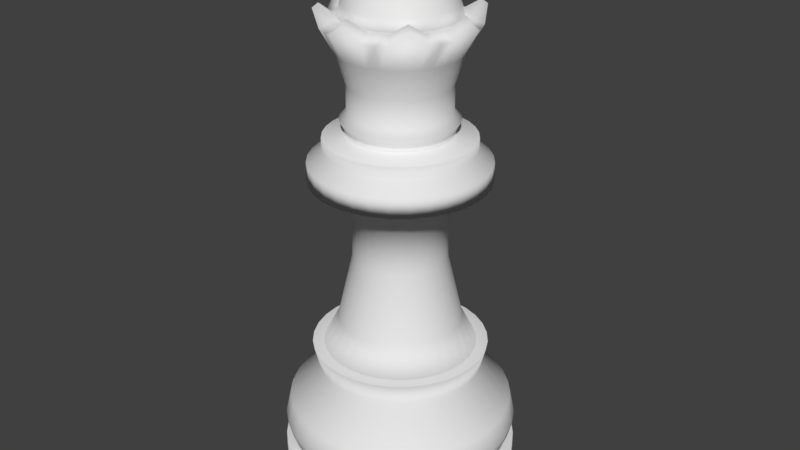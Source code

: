 # Source: Dame.blend  (saved by Blender 2.79.0; exported with 4.5.12 LTS)
import bpy
from mathutils import Matrix  # noqa: F401  (used for matrix-valued properties, if any)

bpy.ops.wm.read_factory_settings(use_empty=True)
scene = bpy.context.scene
scene.name = 'Scene'

# ---- collections
col_collection_1 = bpy.data.collections.new('Collection 1'); scene.collection.children.link(col_collection_1)

# ---- world
world_world = bpy.data.worlds.new('World'); scene.world = world_world
world_world.color = (0.05088, 0.05088, 0.05088)
world_world.use_sun_shadow = False
world_world.sun_shadow_jitter_overblur = 0.0
world_world.cycles.sampling_method = 'MANUAL'

# ---- meshes
me_cylinder_003 = bpy.data.meshes.new('Cylinder.003')
me_cylinder_003.from_pydata([(0.0, 1.0, -1.0), (0.0, 1.0, 1.0), (0.1951, 0.9808, -1.0), (0.1951, 0.9808, 1.0), (0.3827, 0.9239, -1.0), (0.3827, 0.9239, 1.0), (0.5556, 0.8315, -1.0), (0.5556, 0.8315, 1.0), (0.7071, 0.7071, -1.0), (0.7071, 0.7071, 1.0), (0.8315, 0.5556, -1.0), (0.8315, 0.5556, 1.0), (0.9239, 0.3827, -1.0), (0.9239, 0.3827, 1.0), (0.9808, 0.1951, -1.0), (0.9808, 0.1951, 1.0), (1.0, 7.55e-08, -1.0), (1.0, 7.55e-08, 1.0), (0.9808, -0.1951, -1.0), (0.9808, -0.1951, 1.0), (0.9239, -0.3827, -1.0), (0.9239, -0.3827, 1.0), (0.8315, -0.5556, -1.0), (0.8315, -0.5556, 1.0), (0.7071, -0.7071, -1.0), (0.7071, -0.7071, 1.0), (0.5556, -0.8315, -1.0), (0.5556, -0.8315, 1.0), (0.3827, -0.9239, -1.0), (0.3827, -0.9239, 1.0), (0.1951, -0.9808, -1.0), (0.1951, -0.9808, 1.0), (-3.258e-07, -1.0, -1.0), (-3.258e-07, -1.0, 1.0), (-0.1951, -0.9808, -1.0), (-0.1951, -0.9808, 1.0), (-0.3827, -0.9239, -1.0), (-0.3827, -0.9239, 1.0), (-0.5556, -0.8315, -1.0), (-0.5556, -0.8315, 1.0), (-0.7071, -0.7071, -1.0), (-0.7071, -0.7071, 1.0), (-0.8315, -0.5556, -1.0), (-0.8315, -0.5556, 1.0), (-0.9239, -0.3827, -1.0), (-0.9239, -0.3827, 1.0), (-0.9808, -0.1951, -1.0), (-0.9808, -0.1951, 1.0), (-1.0, 9.656e-07, -1.0), (-1.0, 9.656e-07, 1.0), (-0.9808, 0.1951, -1.0), (-0.9808, 0.1951, 1.0), (-0.9239, 0.3827, -1.0), (-0.9239, 0.3827, 1.0), (-0.8315, 0.5556, -1.0), (-0.8315, 0.5556, 1.0), (-0.7071, 0.7071, -1.0), (-0.7071, 0.7071, 1.0), (-0.5556, 0.8315, -1.0), (-0.5556, 0.8315, 1.0), (-0.3827, 0.9239, -1.0), (-0.3827, 0.9239, 1.0), (-0.1951, 0.9808, -1.0), (-0.1951, 0.9808, 1.0), (5.565e-08, 0.5313, -1.951), (0.1037, 0.5211, -1.951), (0.2033, 0.4909, -1.951), (0.2952, 0.4418, -1.951), (0.3757, 0.3757, -1.951), (0.4418, 0.2952, -1.951), (0.4909, 0.2033, -1.951), (0.5211, 0.1037, -1.951), (0.5313, 1.737e-07, -1.951), (0.5211, -0.1037, -1.951), (0.4909, -0.2033, -1.951), (0.4418, -0.2952, -1.951), (0.3757, -0.3757, -1.951), (0.2952, -0.4418, -1.951), (0.2033, -0.4909, -1.951), (0.1037, -0.5211, -1.951), (-1.175e-07, -0.5313, -1.951), (-0.1037, -0.5211, -1.951), (-0.2033, -0.4909, -1.951), (-0.2952, -0.4418, -1.951), (-0.3757, -0.3757, -1.951), (-0.4418, -0.2952, -1.951), (-0.4909, -0.2033, -1.951), (-0.5211, -0.1037, -1.951), (-0.5313, 6.466e-07, -1.951), (-0.5211, 0.1037, -1.951), (-0.4909, 0.2033, -1.951), (-0.4418, 0.2952, -1.951), (-0.3757, 0.3757, -1.951), (-0.2952, 0.4418, -1.951), (-0.2033, 0.4909, -1.951), (-0.1037, 0.5211, -1.951), (5.565e-08, 0.5313, -9.707), (0.1037, 0.5211, -9.707), (0.2033, 0.4909, -9.707), (0.2952, 0.4418, -9.707), (0.3757, 0.3757, -9.707), (0.4418, 0.2952, -9.707), (0.4909, 0.2033, -9.707), (0.5211, 0.1037, -9.707), (0.5313, 1.737e-07, -9.707), (0.5211, -0.1037, -9.707), (0.4909, -0.2033, -9.707), (0.4418, -0.2952, -9.707), (0.3757, -0.3757, -9.707), (0.2952, -0.4418, -9.707), (0.2033, -0.4909, -9.707), (0.1037, -0.5211, -9.707), (-1.175e-07, -0.5313, -9.707), (-0.1037, -0.5211, -9.707), (-0.2033, -0.4909, -9.707), (-0.2952, -0.4418, -9.707), (-0.3757, -0.3757, -9.707), (-0.4418, -0.2952, -9.707), (-0.4909, -0.2033, -9.707), (-0.5211, -0.1037, -9.707), (-0.5313, 6.466e-07, -9.707), (-0.5211, 0.1037, -9.707), (-0.4909, 0.2033, -9.707), (-0.4418, 0.2952, -9.707), (-0.3757, 0.3757, -9.707), (-0.2952, 0.4418, -9.707), (-0.2033, 0.4909, -9.707), (-0.1037, 0.5211, -9.707), (4.661e-08, 0.703, -16.87), (0.1371, 0.6895, -16.87), (0.269, 0.6495, -16.87), (0.3906, 0.5845, -16.87), (0.4971, 0.4971, -16.87), (0.5845, 0.3906, -16.87), (0.6495, 0.269, -16.87), (0.6895, 0.1371, -16.87), (0.703, 1.3e-07, -16.87), (0.6895, -0.1371, -16.87), (0.6495, -0.269, -16.87), (0.5845, -0.3906, -16.87), (0.4971, -0.4971, -16.87), (0.3906, -0.5845, -16.87), (0.269, -0.6495, -16.87), (0.1371, -0.6895, -16.87), (-1.824e-07, -0.703, -16.87), (-0.1371, -0.6895, -16.87), (-0.269, -0.6495, -16.87), (-0.3906, -0.5845, -16.87), (-0.4971, -0.4971, -16.87), (-0.5845, -0.3906, -16.87), (-0.6495, -0.269, -16.87), (-0.6895, -0.1371, -16.87), (-0.703, 7.557e-07, -16.87), (-0.6895, 0.1371, -16.87), (-0.6495, 0.269, -16.87), (-0.5845, 0.3906, -16.87), (-0.4971, 0.4971, -16.87), (-0.3906, 0.5845, -16.87), (-0.269, 0.6495, -16.87), (-0.1371, 0.6895, -16.87), (2.988e-08, 0.8738, -19.88), (0.1705, 0.857, -19.88), (0.3344, 0.8073, -19.88), (0.4854, 0.7265, -19.88), (0.6178, 0.6178, -19.88), (0.7265, 0.4854, -19.88), (0.8073, 0.3344, -19.88), (0.857, 0.1705, -19.88), (0.8738, 8.69e-08, -19.88), (0.857, -0.1705, -19.88), (0.8073, -0.3344, -19.88), (0.7265, -0.4854, -19.88), (0.6178, -0.6178, -19.88), (0.4854, -0.7265, -19.88), (0.3344, -0.8073, -19.88), (0.1705, -0.857, -19.88), (-2.548e-07, -0.8738, -19.88), (-0.1705, -0.857, -19.88), (-0.3344, -0.8073, -19.88), (-0.4854, -0.7265, -19.88), (-0.6178, -0.6178, -19.88), (-0.7265, -0.4854, -19.88), (-0.8073, -0.3344, -19.88), (-0.857, -0.1705, -19.88), (-0.8738, 8.646e-07, -19.88), (-0.857, 0.1705, -19.88), (-0.8073, 0.3344, -19.88), (-0.7265, 0.4854, -19.88), (-0.6178, 0.6178, -19.88), (-0.4854, 0.7265, -19.88), (-0.3344, 0.8073, -19.88), (-0.1705, 0.857, -19.88), (1.724e-08, 1.003, -19.88), (0.1958, 0.9842, -19.88), (0.384, 0.9271, -19.88), (0.5575, 0.8344, -19.88), (0.7096, 0.7096, -19.88), (0.8344, 0.5575, -19.88), (0.9271, 0.384, -19.88), (0.9842, 0.1958, -19.88), (1.003, 5.667e-08, -19.88), (0.9842, -0.1958, -19.88), (0.9271, -0.384, -19.88), (0.8344, -0.5575, -19.88), (0.7096, -0.7096, -19.88), (0.5575, -0.8344, -19.88), (0.384, -0.9271, -19.88), (0.1958, -0.9842, -19.88), (-3.097e-07, -1.003, -19.88), (-0.1958, -0.9842, -19.88), (-0.384, -0.9271, -19.88), (-0.5575, -0.8344, -19.88), (-0.7096, -0.7096, -19.88), (-0.8344, -0.5575, -19.88), (-0.9271, -0.384, -19.88), (-0.9842, -0.1958, -19.88), (-1.003, 9.499e-07, -19.88), (-0.9842, 0.1958, -19.88), (-0.9271, 0.384, -19.88), (-0.8344, 0.5575, -19.88), (-0.7096, 0.7096, -19.88), (-0.5575, 0.8344, -19.88), (-0.384, 0.9271, -19.88), (-0.1958, 0.9842, -19.88), (2.709e-08, 0.9332, -22.49), (0.1821, 0.9153, -22.49), (0.3571, 0.8622, -22.49), (0.5185, 0.7759, -22.49), (0.6599, 0.6599, -22.49), (0.7759, 0.5185, -22.49), (0.8622, 0.3571, -22.49), (0.9153, 0.1821, -22.49), (0.9332, 7.318e-08, -22.49), (0.9153, -0.1821, -22.49), (0.8622, -0.3571, -22.49), (0.7759, -0.5185, -22.49), (0.6599, -0.6599, -22.49), (0.5185, -0.7759, -22.49), (0.3571, -0.8622, -22.49), (0.1821, -0.9153, -22.49), (-2.77e-07, -0.9332, -22.49), (-0.1821, -0.9153, -22.49), (-0.3571, -0.8622, -22.49), (-0.5185, -0.7759, -22.49), (-0.6599, -0.6599, -22.49), (-0.7759, -0.5185, -22.49), (-0.8622, -0.3571, -22.49), (-0.9153, -0.1821, -22.49), (-0.9332, 9.038e-07, -22.49), (-0.9153, 0.1821, -22.49), (-0.8622, 0.3571, -22.49), (-0.7759, 0.5185, -22.49), (-0.6599, 0.6599, -22.49), (-0.5185, 0.7759, -22.49), (-0.3571, 0.8622, -22.49), (-0.1821, 0.9153, -22.49), (-3.094e-08, 1.286, -26.5), (0.2509, 1.261, -26.5), (0.4921, 1.188, -26.5), (0.7144, 1.069, -26.5), (0.9092, 0.9092, -26.5), (1.069, 0.7144, -26.5), (1.188, 0.4921, -26.5), (1.261, 0.2509, -26.5), (1.286, -7.559e-09, -26.5), (1.261, -0.2509, -26.5), (1.188, -0.4921, -26.5), (1.069, -0.7144, -26.5), (0.9092, -0.9092, -26.5), (0.7144, -1.069, -26.5), (0.4921, -1.188, -26.5), (0.2509, -1.261, -26.5), (-4.499e-07, -1.286, -26.5), (-0.2509, -1.261, -26.5), (-0.4921, -1.188, -26.5), (-0.7144, -1.069, -26.5), (-0.9092, -0.9092, -26.5), (-1.069, -0.7144, -26.5), (-1.188, -0.4921, -26.5), (-1.261, -0.2509, -26.5), (-1.286, 1.137e-06, -26.5), (-1.261, 0.2509, -26.5), (-1.188, 0.4921, -26.5), (-1.069, 0.7144, -26.5), (-0.9092, 0.9092, -26.5), (-0.7144, 1.069, -26.5), (-0.4921, 1.188, -26.5), (-0.2509, 1.261, -26.5), (-4.028e-08, 1.346, -28.85), (0.2626, 1.32, -28.85), (0.5151, 1.244, -28.85), (0.7478, 1.119, -28.85), (0.9518, 0.9518, -28.85), (1.119, 0.7478, -28.85), (1.244, 0.5151, -28.85), (1.32, 0.2626, -28.85), (1.346, -2.047e-08, -28.85), (1.32, -0.2626, -28.85), (1.244, -0.5151, -28.85), (1.119, -0.7478, -28.85), (0.9518, -0.9518, -28.85), (0.7478, -1.119, -28.85), (0.5151, -1.244, -28.85), (0.2626, -1.32, -28.85), (-4.789e-07, -1.346, -28.85), (-0.2626, -1.32, -28.85), (-0.5151, -1.244, -28.85), (-0.7478, -1.119, -28.85), (-0.9518, -0.9518, -28.85), (-1.119, -0.7478, -28.85), (-1.244, -0.5151, -28.85), (-1.32, -0.2626, -28.85), (-1.346, 1.178e-06, -28.85), (-1.32, 0.2626, -28.85), (-1.244, 0.5151, -28.85), (-1.119, 0.7478, -28.85), (-0.9518, 0.9518, -28.85), (-0.7478, 1.119, -28.85), (-0.5151, 1.244, -28.85), (-0.2626, 1.32, -28.85), (-3.509e-08, 1.302, -30.38), (0.254, 1.277, -30.38), (0.4983, 1.203, -30.38), (0.7235, 1.083, -30.38), (0.9208, 0.9208, -30.38), (1.083, 0.7235, -30.38), (1.203, 0.4983, -30.38), (1.277, 0.254, -30.38), (1.302, -1.18e-08, -30.38), (1.277, -0.254, -30.38), (1.203, -0.4983, -30.38), (1.083, -0.7235, -30.38), (0.9208, -0.9208, -30.38), (0.7235, -1.083, -30.38), (0.4983, -1.203, -30.38), (0.254, -1.277, -30.38), (-4.594e-07, -1.302, -30.38), (-0.254, -1.277, -30.38), (-0.4983, -1.203, -30.38), (-0.7235, -1.083, -30.38), (-0.9208, -0.9208, -30.38), (-1.083, -0.7235, -30.38), (-1.203, -0.4983, -30.38), (-1.277, -0.254, -30.38), (-1.302, 1.147e-06, -30.38), (-1.277, 0.254, -30.38), (-1.203, 0.4983, -30.38), (-1.083, 0.7235, -30.38), (-0.9208, 0.9208, -30.38), (-0.7235, 1.083, -30.38), (-0.4983, 1.203, -30.38), (-0.254, 1.277, -30.38), (-0.006274, 1.216, -31.77), (0.2309, 1.193, -31.77), (0.459, 1.123, -31.77), (0.6693, 1.011, -31.77), (0.8535, 0.8598, -31.77), (1.005, 0.6755, -31.77), (1.117, 0.4653, -31.77), (1.186, 0.2372, -31.77), (1.21, 2.574e-08, -31.77), (1.186, -0.2372, -31.77), (1.117, -0.4653, -31.77), (1.005, -0.6755, -31.77), (0.8535, -0.8598, -31.77), (0.6693, -1.011, -31.77), (0.459, -1.123, -31.77), (0.2309, -1.193, -31.77), (-0.006274, -1.216, -31.77), (-0.2435, -1.193, -31.77), (-0.4716, -1.123, -31.77), (-0.6818, -1.011, -31.77), (-0.8661, -0.8598, -31.77), (-1.017, -0.6755, -31.77), (-1.13, -0.4653, -31.77), (-1.199, -0.2372, -31.77), (-1.222, 1.108e-06, -31.77), (-1.199, 0.2372, -31.77), (-1.13, 0.4653, -31.77), (-1.017, 0.6755, -31.77), (-0.8661, 0.8598, -31.77), (-0.6818, 1.011, -31.77), (-0.4716, 1.123, -31.77), (-0.2435, 1.193, -31.77), (-0.006274, 1.35, -31.77), (0.2572, 1.324, -31.77), (0.5105, 1.248, -31.77), (0.744, 1.123, -31.77), (0.9486, 0.9549, -31.77), (1.117, 0.7502, -31.77), (1.241, 0.5168, -31.77), (1.318, 0.2635, -31.77), (1.344, 2.223e-09, -31.77), (1.318, -0.2635, -31.77), (1.241, -0.5168, -31.77), (1.117, -0.7502, -31.77), (0.9486, -0.9549, -31.77), (0.744, -1.123, -31.77), (0.5105, -1.248, -31.77), (0.2572, -1.324, -31.77), (-0.006274, -1.35, -31.77), (-0.2697, -1.324, -31.77), (-0.5231, -1.248, -31.77), (-0.7565, -1.123, -31.77), (-0.9612, -0.9549, -31.77), (-1.129, -0.7502, -31.77), (-1.254, -0.5168, -31.77), (-1.331, -0.2634, -31.77), (-1.357, 1.204e-06, -31.77), (-1.331, 0.2635, -31.77), (-1.254, 0.5168, -31.77), (-1.129, 0.7502, -31.77), (-0.9612, 0.9549, -31.77), (-0.7565, 1.123, -31.77), (-0.523, 1.248, -31.77), (-0.2697, 1.324, -31.77), (-0.006274, 1.35, -35.56), (0.2572, 1.324, -35.56), (0.5105, 1.248, -35.56), (0.744, 1.123, -35.56), (0.9486, 0.9549, -35.56), (1.117, 0.7502, -35.56), (1.241, 0.5168, -35.56), (1.318, 0.2635, -35.56), (1.344, 2.223e-09, -35.56), (1.318, -0.2635, -35.56), (1.241, -0.5168, -35.56), (1.117, -0.7502, -35.56), (0.9486, -0.9549, -35.56), (0.744, -1.123, -35.56), (0.5105, -1.248, -35.56), (0.2572, -1.324, -35.56), (-0.006274, -1.35, -35.56), (-0.2697, -1.324, -35.56), (-0.5231, -1.248, -35.56), (-0.7565, -1.123, -35.56), (-0.9612, -0.9549, -35.56), (-1.129, -0.7502, -35.56), (-1.254, -0.5168, -35.56), (-1.331, -0.2634, -35.56), (-1.357, 1.204e-06, -35.56), (-1.331, 0.2635, -35.56), (-1.254, 0.5168, -35.56), (-1.129, 0.7502, -35.56), (-0.9612, 0.9549, -35.56), (-0.7565, 1.123, -35.56), (-0.523, 1.248, -35.56), (-0.2697, 1.324, -35.56), (-0.006274, 1.237, -36.51), (-0.3189, 0.7699, 2.398), (-0.463, 0.6929, 2.398), (-0.5893, 0.5893, 2.398), (-0.6929, 0.463, 2.398), (-0.7699, 0.3189, 2.398), (-0.8173, 0.1626, 2.398), (-0.8333, 8.555e-07, 2.398), (-0.8173, -0.1626, 2.398), (-0.7699, -0.3189, 2.398), (-0.6929, -0.463, 2.398), (-0.5893, -0.5893, 2.398), (-0.463, -0.6929, 2.398), (-0.3189, -0.7699, 2.398), (-0.1626, -0.8173, 2.398), (-2.512e-07, -0.8333, 2.398), (0.1626, -0.8173, 2.398), (0.3189, -0.7699, 2.398), (0.463, -0.6929, 2.398), (0.5893, -0.5893, 2.398), (0.6929, -0.463, 2.398), (0.7699, -0.3189, 2.398), (0.8173, -0.1626, 2.398), (0.8333, 1.137e-07, 2.398), (0.8173, 0.1626, 2.398), (0.7699, 0.3189, 2.398), (0.6929, 0.463, 2.398), (0.5893, 0.5893, 2.398), (0.463, 0.6929, 2.398), (0.3189, 0.7699, 2.398), (0.1626, 0.8173, 2.398), (2.032e-08, 0.8333, 2.398), (-0.1626, 0.8173, 2.398), (-0.3189, 0.7699, 3.551), (-0.463, 0.6929, 3.551), (-0.5893, 0.5893, 3.551), (-0.6929, 0.463, 3.551), (-0.7699, 0.3189, 3.551), (-0.8173, 0.1626, 3.551), (-0.8333, 8.555e-07, 3.551), (-0.8173, -0.1626, 3.551), (-0.7699, -0.3189, 3.551), (-0.6929, -0.463, 3.551), (-0.5893, -0.5893, 3.551), (-0.463, -0.6929, 3.551), (-0.3189, -0.7699, 3.551), (-0.1626, -0.8173, 3.551), (-2.512e-07, -0.8333, 3.551), (0.1626, -0.8173, 3.551), (0.3189, -0.7699, 3.551), (0.463, -0.6929, 3.551), (0.5893, -0.5893, 3.551), (0.6929, -0.463, 3.551), (0.7699, -0.3189, 3.551), (0.8173, -0.1626, 3.551), (0.8333, 1.137e-07, 3.551), (0.8173, 0.1626, 3.551), (0.7699, 0.3189, 3.551), (0.6929, 0.463, 3.551), (0.5893, 0.5893, 3.551), (0.463, 0.6929, 3.551), (0.3189, 0.7699, 3.551), (0.1626, 0.8173, 3.551), (2.032e-08, 0.8333, 3.551), (-0.1626, 0.8173, 3.551), (-0.2267, 0.5472, 4.065), (-0.3291, 0.4925, 4.065), (-0.4188, 0.4188, 4.065), (-0.4925, 0.3291, 4.065), (-0.5472, 0.2267, 4.065), (-0.5809, 0.1155, 4.065), (-0.5923, 7.099e-07, 4.065), (-0.5809, -0.1155, 4.065), (-0.5472, -0.2267, 4.065), (-0.4925, -0.3291, 4.065), (-0.4188, -0.4188, 4.065), (-0.3291, -0.4925, 4.065), (-0.2267, -0.5472, 4.065), (-0.1155, -0.5809, 4.065), (-1.466e-07, -0.5923, 4.065), (0.1155, -0.5809, 4.065), (0.2267, -0.5472, 4.065), (0.3291, -0.4925, 4.065), (0.4188, -0.4188, 4.065), (0.4925, -0.3291, 4.065), (0.5472, -0.2267, 4.065), (0.5809, -0.1155, 4.065), (0.5923, 1.827e-07, 4.065), (0.5809, 0.1155, 4.065), (0.5472, 0.2267, 4.065), (0.4925, 0.3291, 4.065), (0.4188, 0.4188, 4.065), (0.3291, 0.4925, 4.065), (0.2267, 0.5472, 4.065), (0.1155, 0.5809, 4.065), (4.643e-08, 0.5923, 4.065), (-0.1155, 0.5809, 4.065), (-0.1102, 0.5542, 6.215), (4.864e-08, 0.5651, 6.215), (0.1102, 0.5542, 6.215), (0.2162, 0.5221, 6.215), (0.3139, 0.4698, 6.215), (0.3996, 0.3996, 6.215), (0.4698, 0.3139, 6.215), (0.5221, 0.2162, 6.215), (0.5542, 0.1102, 6.215), (0.5651, 1.865e-07, 6.215), (0.5542, -0.1102, 6.215), (0.5221, -0.2162, 6.215), (0.4698, -0.3139, 6.215), (0.3996, -0.3996, 6.215), (0.3139, -0.4698, 6.215), (0.2162, -0.5221, 6.215), (0.1102, -0.5542, 6.215), (-1.355e-07, -0.5651, 6.215), (-0.1102, -0.5542, 6.215), (-0.2162, -0.5221, 6.215), (-0.3139, -0.4698, 6.215), (-0.3996, -0.3996, 6.215), (-0.4698, -0.3139, 6.215), (-0.5221, -0.2162, 6.215), (-0.5542, -0.1102, 6.215), (-0.5651, 6.895e-07, 6.215), (-0.5542, 0.1102, 6.215), (-0.5221, 0.2162, 6.215), (-0.4698, 0.3139, 6.215), (-0.3996, 0.3996, 6.215), (-0.3139, 0.4698, 6.215), (-0.2162, 0.5221, 6.215), (-0.2463, 0.5946, 5.441), (-0.3575, 0.5351, 5.441), (-0.4551, 0.4551, 5.441), (-0.5351, 0.3575, 5.441), (-0.5946, 0.2463, 5.441), (-0.6312, 0.1256, 5.441), (-0.6436, 7.431e-07, 5.441), (-0.6312, -0.1256, 5.441), (-0.5946, -0.2463, 5.441), (-0.5351, -0.3575, 5.441), (-0.4551, -0.4551, 5.441), (-0.3575, -0.5351, 5.441), (-0.2463, -0.5946, 5.441), (-0.1256, -0.6312, 5.441), (-1.689e-07, -0.6436, 5.441), (0.1256, -0.6312, 5.441), (0.2463, -0.5946, 5.441), (0.3575, -0.5351, 5.441), (0.4551, -0.4551, 5.441), (0.5351, -0.3575, 5.441), (0.5946, -0.2463, 5.441), (0.6312, -0.1256, 5.441), (0.6436, 1.703e-07, 5.441), (0.6312, 0.1256, 5.441), (0.5946, 0.2463, 5.441), (0.5351, 0.3575, 5.441), (0.4551, 0.4551, 5.441), (0.3575, 0.5351, 5.441), (0.2463, 0.5946, 5.441), (0.1256, 0.6312, 5.441), (4.077e-08, 0.6436, 5.441), (-0.1256, 0.6312, 5.441), (-0.1155, 0.5809, 4.553), (4.643e-08, 0.5923, 4.553), (0.1155, 0.5809, 4.553), (0.2267, 0.5472, 4.553), (0.3291, 0.4925, 4.553), (0.4188, 0.4188, 4.553), (0.4925, 0.3291, 4.553), (0.5472, 0.2267, 4.553), (0.5809, 0.1155, 4.553), (0.5923, 1.827e-07, 4.553), (0.5809, -0.1155, 4.553), (0.5472, -0.2267, 4.553), (0.4925, -0.3291, 4.553), (0.4188, -0.4188, 4.553), (0.3291, -0.4925, 4.553), (0.2267, -0.5472, 4.553), (0.1155, -0.5809, 4.553), (-1.466e-07, -0.5923, 4.553), (-0.1155, -0.5809, 4.553), (-0.2267, -0.5472, 4.553), (-0.3291, -0.4925, 4.553), (-0.4188, -0.4188, 4.553), (-0.4925, -0.3291, 4.553), (-0.5472, -0.2267, 4.553), (-0.5809, -0.1155, 4.553), (-0.5923, 7.099e-07, 4.553), (-0.5809, 0.1155, 4.553), (-0.5472, 0.2267, 4.553), (-0.4925, 0.3291, 4.553), (-0.4188, 0.4188, 4.553), (-0.3291, 0.4925, 4.553), (-0.2267, 0.5472, 4.553), (-0.3295, -0.3295, 18.92), (-0.3875, -0.3875, 17.98), (-0.4305, -0.4305, 16.91), (-0.4571, -0.4571, 15.75), (-0.3591, -0.5375, 15.75), (-0.3383, -0.5063, 16.91), (-0.3044, -0.4556, 17.98), (-0.2589, -0.3875, 18.92), (-0.2034, -0.3044, 19.69), (-0.1401, -0.2097, 20.26), (2.852e-07, -0.2968, 22.27), (2.852e-07, -0.2968, 21.21), (0.0579, -0.2911, 21.21), (-0.09652, -0.233, 20.26), (-0.1401, -0.3383, 19.69), (-0.1783, -0.4305, 18.92), (-0.2097, -0.5063, 17.98), (-0.233, -0.5625, 16.91), (-0.2474, -0.5972, 15.75), (-0.1261, -0.634, 15.75), (-0.1188, -0.5972, 16.91), (-0.1069, -0.5375, 17.98), (-0.09092, -0.4571, 18.92), (-0.07143, -0.3591, 19.69), (-0.0492, -0.2474, 20.26), (0.1136, -0.2742, 21.21), (-0.1729, 0.6883, 15.75), (3.652e-08, 0.8121, 17.02), (0.1729, 0.6883, 15.75), (0.2564, 0.619, 15.71), (0.3645, 0.609, 15.75), (0.5743, 0.5743, 17.02), (0.609, 0.3645, 15.75), (0.619, 0.2564, 15.71), (0.6883, 0.1729, 15.75), (0.8121, 1.257e-07, 17.02), (0.6883, -0.1729, 15.75), (0.619, -0.2564, 15.71), (0.609, -0.3645, 15.75), (0.5743, -0.5743, 17.02), (0.3645, -0.609, 15.75), (0.2564, -0.619, 15.71), (0.1729, -0.6883, 15.75), (-2.281e-07, -0.8121, 17.02), (-0.1729, -0.6883, 15.75), (-0.2564, -0.619, 15.71), (-0.3645, -0.609, 15.75), (-0.5743, -0.5743, 17.02), (-0.609, -0.3645, 15.75), (-0.619, -0.2564, 15.71), (-0.6883, -0.1729, 15.75), (-0.8121, 8.485e-07, 17.02), (-0.6883, 0.1729, 15.75), (-0.619, 0.2564, 15.71), (-0.609, 0.3645, 15.75), (-0.5743, 0.5743, 17.02), (-0.3645, 0.609, 15.75), (-0.2564, 0.619, 15.71), (-0.3166, 0.7643, 14.93), (-0.439, 0.7205, 15.12), (-0.6204, 0.6204, 16.54), (-0.7205, 0.439, 15.12), (-0.7643, 0.3166, 14.93), (-0.8199, 0.199, 15.12), (-0.8774, 8.908e-07, 16.54), (-0.8199, -0.199, 15.12), (-0.7643, -0.3166, 14.93), (-0.7205, -0.439, 15.12), (-0.6204, -0.6204, 16.54), (-0.439, -0.7205, 15.12), (-0.3166, -0.7643, 14.93), (-0.199, -0.8199, 15.12), (-2.559e-07, -0.8774, 16.54), (0.199, -0.8199, 15.12), (0.3166, -0.7643, 14.93), (0.439, -0.7205, 15.12), (0.6204, -0.6204, 16.54), (0.7205, -0.439, 15.12), (0.7643, -0.3166, 14.93), (0.8199, -0.199, 15.12), (0.8774, 1.099e-07, 16.54), (0.8199, 0.199, 15.12), (0.7643, 0.3166, 14.93), (0.7205, 0.439, 15.12), (0.6204, 0.6204, 16.54), (0.439, 0.7205, 15.12), (0.3166, 0.7643, 14.93), (0.199, 0.8199, 15.12), (3.003e-08, 0.8774, 16.54), (-0.199, 0.8199, 15.12), (-0.1319, 0.663, 12.29), (3.921e-08, 0.676, 12.29), (0.1319, 0.663, 12.29), (0.2587, 0.6245, 12.29), (0.3756, 0.5621, 12.29), (0.478, 0.478, 12.29), (0.5621, 0.3756, 12.29), (0.6245, 0.2587, 12.29), (0.663, 0.1319, 12.29), (0.676, 1.588e-07, 12.29), (0.663, -0.1319, 12.29), (0.6245, -0.2587, 12.29), (0.5621, -0.3756, 12.29), (0.478, -0.478, 12.29), (0.3756, -0.5621, 12.29), (0.2587, -0.6245, 12.29), (0.1319, -0.663, 12.29), (-1.811e-07, -0.676, 12.29), (-0.1319, -0.663, 12.29), (-0.2587, -0.6245, 12.29), (-0.3756, -0.5621, 12.29), (-0.478, -0.478, 12.29), (-0.5621, -0.3755, 12.29), (-0.6245, -0.2587, 12.29), (-0.663, -0.1319, 12.29), (-0.676, 7.605e-07, 12.29), (-0.663, 0.1319, 12.29), (-0.6245, 0.2587, 12.29), (-0.5621, 0.3756, 12.29), (-0.478, 0.478, 12.29), (-0.3755, 0.5621, 12.29), (-0.2587, 0.6245, 12.29), (-0.2162, 0.5221, 9.025), (-0.3139, 0.4698, 9.025), (-0.3996, 0.3996, 9.025), (-0.4698, 0.3139, 9.025), (-0.5221, 0.2162, 9.025), (-0.5542, 0.1102, 9.025), (-0.5651, 6.895e-07, 9.025), (-0.5542, -0.1102, 9.025), (-0.5221, -0.2162, 9.025), (-0.4698, -0.3139, 9.025), (-0.3996, -0.3996, 9.025), (-0.3139, -0.4698, 9.025), (-0.2162, -0.5221, 9.025), (-0.1102, -0.5542, 9.025), (-1.355e-07, -0.5651, 9.025), (0.1102, -0.5542, 9.025), (0.2162, -0.5221, 9.025), (0.3139, -0.4698, 9.025), (0.3996, -0.3996, 9.025), (0.4698, -0.3139, 9.025), (0.5221, -0.2162, 9.025), (0.5542, -0.1102, 9.025), (0.5651, 1.865e-07, 9.025), (0.5542, 0.1102, 9.025), (0.5221, 0.2162, 9.025), (0.4698, 0.3139, 9.025), (0.3996, 0.3996, 9.025), (0.3139, 0.4698, 9.025), (0.2162, 0.5221, 9.025), (0.1102, 0.5542, 9.025), (4.864e-08, 0.5651, 9.025), (-0.1102, 0.5542, 9.025), (0.235, 1.213, -36.51), (0.467, 1.142, -36.51), (0.6807, 1.028, -36.51), (0.8681, 0.8744, -36.51), (1.022, 0.687, -36.51), (1.136, 0.4732, -36.51), (1.207, 0.2412, -36.51), (1.23, 2.527e-08, -36.51), (1.207, -0.2412, -36.51), (1.136, -0.4732, -36.51), (1.022, -0.687, -36.51), (0.8681, -0.8744, -36.51), (0.6807, -1.028, -36.51), (0.467, -1.142, -36.51), (0.235, -1.213, -36.51), (-0.006274, -1.237, -36.51), (-0.2475, -1.213, -36.51), (-0.4795, -1.142, -36.51), (-0.6933, -1.028, -36.51), (-0.8807, -0.8744, -36.51), (-1.034, -0.687, -36.51), (-1.149, -0.4732, -36.51), (-1.219, -0.2412, -36.51), (-1.243, 1.126e-06, -36.51), (-1.219, 0.2412, -36.51), (-1.149, 0.4732, -36.51), (-1.034, 0.687, -36.51), (-0.8807, 0.8744, -36.51), (-0.6933, 1.028, -36.51), (-0.4795, 1.142, -36.51), (-0.2475, 1.213, -36.51), (-0.006274, 2.645e-07, -36.51), (-0.2589, -0.2589, 19.69), (-0.1783, -0.1783, 20.26), (0.1649, -0.2468, 21.21), (-0.3875, -0.2589, 18.92), (-0.4556, -0.3044, 17.98), (-0.5063, -0.3383, 16.91), (-0.5375, -0.3591, 15.75), (-0.3044, -0.2034, 19.69), (-0.2097, -0.1401, 20.26), (0.2099, -0.2099, 21.21), (-0.4305, -0.1783, 18.92), (-0.5063, -0.2097, 17.98), (-0.5625, -0.233, 16.91), (-0.5972, -0.2474, 15.75), (-0.3383, -0.1401, 19.69), (-0.233, -0.09652, 20.26), (0.2468, -0.1649, 21.21), (-0.4571, -0.09092, 18.92), (-0.5375, -0.1069, 17.98), (-0.5972, -0.1188, 16.91), (-0.634, -0.1261, 15.75), (-0.3591, -0.07143, 19.69), (-0.2474, -0.0492, 20.26), (0.2742, -0.1136, 21.21), (-0.466, -7.726e-07, 18.92), (-0.548, -7.628e-07, 17.98), (-0.6089, -8.315e-07, 16.91), (-0.6464, -7.235e-07, 15.75), (-0.3662, -7.579e-07, 19.69), (-0.2522, -7.824e-07, 20.26), (0.2911, -0.0579, 21.21), (-0.4571, 0.09092, 18.92), (-0.5375, 0.1069, 17.98), (-0.5972, 0.1188, 16.91), (-0.634, 0.1261, 15.75), (-0.3591, 0.07143, 19.69), (-0.2474, 0.0492, 20.26), (0.2968, -8.209e-07, 21.21), (-0.4305, 0.1783, 18.92), (-0.5063, 0.2097, 17.98), (-0.5625, 0.233, 16.91), (-0.5972, 0.2474, 15.75), (-0.3383, 0.1401, 19.69), (-0.233, 0.09652, 20.26), (0.2911, 0.0579, 21.21), (-0.3875, 0.2589, 18.92), (-0.4556, 0.3044, 17.98), (-0.5063, 0.3383, 16.91), (-0.5375, 0.3591, 15.75), (-0.3044, 0.2034, 19.69), (-0.2097, 0.1401, 20.26), (0.2742, 0.1136, 21.21), (-0.3295, 0.3295, 18.92), (-0.3875, 0.3875, 17.98), (-0.4305, 0.4305, 16.91), (-0.4571, 0.4571, 15.75), (-0.2589, 0.2589, 19.69), (-0.1783, 0.1783, 20.26), (0.2468, 0.1649, 21.21), (-0.2589, 0.3875, 18.92), (-0.3044, 0.4556, 17.98), (-0.3383, 0.5063, 16.91), (-0.3591, 0.5375, 15.75), (-0.2034, 0.3044, 19.69), (-0.1401, 0.2097, 20.26), (0.2099, 0.2099, 21.21), (-0.1783, 0.4305, 18.92), (-0.2097, 0.5063, 17.98), (-0.233, 0.5625, 16.91), (-0.2474, 0.5972, 15.75), (-0.1401, 0.3383, 19.69), (-0.09652, 0.233, 20.26), (0.1649, 0.2468, 21.21), (-0.09092, 0.4571, 18.92), (-0.1069, 0.5375, 17.98), (-0.1188, 0.5972, 16.91), (-0.1261, 0.634, 15.75), (-0.07143, 0.3591, 19.69), (-0.0492, 0.2474, 20.26), (0.1136, 0.2742, 21.21), (3.495e-07, 0.466, 18.92), (3.887e-07, 0.548, 17.98), (2.905e-07, 0.6089, 16.91), (3.887e-07, 0.6464, 15.75), (3.396e-07, 0.3662, 19.69), (3.298e-07, 0.2522, 20.26), (0.0579, 0.2911, 21.21), (0.09092, 0.4571, 18.92), (0.1069, 0.5375, 17.98), (0.1188, 0.5972, 16.91), (0.1261, 0.634, 15.75), (0.07143, 0.3591, 19.69), (0.0492, 0.2474, 20.26), (3.43e-07, 0.2968, 21.21), (0.1783, 0.4305, 18.92), (0.2097, 0.5063, 17.98), (0.233, 0.5625, 16.91), (0.2474, 0.5972, 15.75), (0.1401, 0.3383, 19.69), (0.09652, 0.233, 20.26), (-0.0579, 0.2911, 21.21), (0.2589, 0.3875, 18.92), (0.3044, 0.4556, 17.98), (0.3383, 0.5063, 16.91), (0.3591, 0.5375, 15.75), (0.2034, 0.3044, 19.69), (0.1401, 0.2097, 20.26), (-0.1136, 0.2742, 21.21), (0.3295, 0.3295, 18.92), (0.3875, 0.3875, 17.98), (0.4305, 0.4305, 16.91), (0.4571, 0.4571, 15.75), (0.2589, 0.2589, 19.69), (0.1783, 0.1783, 20.26), (-0.1649, 0.2468, 21.21), (0.3875, 0.2589, 18.92), (0.4556, 0.3044, 17.98), (0.5063, 0.3383, 16.91), (0.5375, 0.3591, 15.75), (0.3044, 0.2034, 19.69), (0.2097, 0.1401, 20.26), (-0.2099, 0.2099, 21.21), (0.4305, 0.1783, 18.92), (0.5063, 0.2097, 17.98), (0.5625, 0.233, 16.91), (0.5972, 0.2474, 15.75), (0.3383, 0.1401, 19.69), (0.233, 0.09652, 20.26), (-0.2468, 0.1649, 21.21), (0.4571, 0.09092, 18.92), (0.5375, 0.1069, 17.98), (0.5972, 0.1188, 16.91), (0.634, 0.1261, 15.75), (0.3591, 0.07143, 19.69), (0.2474, 0.0492, 20.26), (-0.2742, 0.1136, 21.21), (0.466, -8.61e-07, 18.92), (0.548, -8.905e-07, 17.98), (0.6089, -7.726e-07, 16.91), (0.6464, -9.199e-07, 15.75), (0.3662, -8.119e-07, 19.69), (0.2522, -8.168e-07, 20.26), (-0.2911, 0.0579, 21.21), (0.4571, -0.09092, 18.92), (0.5375, -0.1069, 17.98), (0.5972, -0.1188, 16.91), (0.634, -0.1261, 15.75), (0.3591, -0.07143, 19.69), (0.2474, -0.0492, 20.26), (-0.2968, -7.805e-07, 21.21), (0.4305, -0.1783, 18.92), (0.5063, -0.2097, 17.98), (0.5625, -0.233, 16.91), (0.5972, -0.2474, 15.75), (0.3383, -0.1401, 19.69), (0.233, -0.09652, 20.26), (-0.2911, -0.0579, 21.21), (0.3875, -0.2589, 18.92), (0.4556, -0.3044, 17.98), (0.5063, -0.3383, 16.91), (0.5375, -0.3591, 15.75), (0.3044, -0.2034, 19.69), (0.2097, -0.1401, 20.26), (-0.2742, -0.1136, 21.21), (0.3295, -0.3295, 18.92), (0.3875, -0.3875, 17.98), (0.4305, -0.4305, 16.91), (0.4571, -0.4571, 15.75), (0.2589, -0.2589, 19.69), (0.1783, -0.1783, 20.26), (-0.2468, -0.1649, 21.21), (0.2589, -0.3875, 18.92), (0.3044, -0.4556, 17.98), (0.3383, -0.5063, 16.91), (0.3591, -0.5375, 15.75), (0.2034, -0.3044, 19.69), (0.1401, -0.2097, 20.26), (-0.2099, -0.2099, 21.21), (0.1783, -0.4305, 18.92), (0.2097, -0.5063, 17.98), (0.233, -0.5625, 16.91), (0.2474, -0.5972, 15.75), (0.1401, -0.3383, 19.69), (0.09652, -0.233, 20.26), (-0.0579, -0.2911, 21.21), (0.09092, -0.4571, 18.92), (0.1069, -0.5375, 17.98), (0.1188, -0.5972, 16.91), (0.1261, -0.634, 15.75), (0.07143, -0.3591, 19.69), (0.0492, -0.2474, 20.26), (-0.1136, -0.2742, 21.21), (2.316e-07, -0.466, 18.92), (1.53e-07, -0.548, 17.98), (2.905e-07, -0.6089, 16.91), (1.629e-07, -0.6464, 15.75), (2.512e-07, -0.3662, 19.69), (2.807e-07, -0.2522, 20.26), (-0.1649, -0.2468, 21.21), (0.0579, -0.2911, 22.27), (0.1136, -0.2742, 22.27), (0.1649, -0.2468, 22.27), (0.2099, -0.2099, 22.27), (0.2468, -0.1649, 22.27), (0.2742, -0.1136, 22.27), (0.2911, -0.0579, 22.27), (0.2968, -8.209e-07, 22.27), (0.2911, 0.0579, 22.27), (0.2742, 0.1136, 22.27), (0.2468, 0.1649, 22.27), (0.2099, 0.2099, 22.27), (0.1649, 0.2468, 22.27), (0.1136, 0.2742, 22.27), (0.0579, 0.2911, 22.27), (3.43e-07, 0.2968, 22.27), (-0.0579, 0.2911, 22.27), (-0.1136, 0.2742, 22.27), (-0.1649, 0.2468, 22.27), (-0.2099, 0.2099, 22.27), (-0.2468, 0.1649, 22.27), (-0.2742, 0.1136, 22.27), (-0.2911, 0.0579, 22.27), (-0.2968, -7.805e-07, 22.27), (-0.2911, -0.0579, 22.27), (-0.2742, -0.1136, 22.27), (-0.2468, -0.1649, 22.27), (-0.2099, -0.2099, 22.27), (-0.0579, -0.2911, 22.27), (-0.1136, -0.2742, 22.27), (-0.1649, -0.2468, 22.27), (2.775e-07, -0.1683, 23.26), (0.03283, -0.165, 23.26), (0.06439, -0.1555, 23.26), (0.09349, -0.1399, 23.26), (0.119, -0.119, 23.26), (0.1399, -0.09349, 23.26), (0.1555, -0.06439, 23.26), (0.165, -0.03283, 23.26), (0.1683, -8.125e-07, 23.26), (0.165, 0.03283, 23.26), (0.1555, 0.06439, 23.26), (0.1399, 0.09348, 23.26), (0.119, 0.119, 23.26), (0.09349, 0.1399, 23.26), (0.06439, 0.1555, 23.26), (0.03283, 0.165, 23.26), (3.102e-07, 0.1683, 23.26), (-0.03283, 0.165, 23.26), (-0.06439, 0.1555, 23.26), (-0.09348, 0.1399, 23.26), (-0.119, 0.119, 23.26), (-0.1399, 0.09348, 23.26), (-0.1555, 0.06439, 23.26), (-0.165, 0.03283, 23.26), (-0.1683, -7.895e-07, 23.26), (-0.165, -0.03283, 23.26), (-0.1555, -0.06439, 23.26), (-0.1399, -0.09349, 23.26), (-0.119, -0.119, 23.26), (-0.03283, -0.165, 23.26), (-0.06439, -0.1555, 23.26), (-0.09348, -0.1399, 23.26), (2.617e-07, -8e-07, 23.69)], [], [(0, 1, 3, 2), (2, 3, 5, 4), (4, 5, 7, 6), (6, 7, 9, 8), (8, 9, 11, 10), (10, 11, 13, 12), (12, 13, 15, 14), (14, 15, 17, 16), (16, 17, 19, 18), (18, 19, 21, 20), (20, 21, 23, 22), (22, 23, 25, 24), (24, 25, 27, 26), (26, 27, 29, 28), (28, 29, 31, 30), (30, 31, 33, 32), (32, 33, 35, 34), (34, 35, 37, 36), (36, 37, 39, 38), (38, 39, 41, 40), (40, 41, 43, 42), (42, 43, 45, 44), (44, 45, 47, 46), (46, 47, 49, 48), (48, 49, 51, 50), (50, 51, 53, 52), (52, 53, 55, 54), (54, 55, 57, 56), (56, 57, 59, 58), (58, 59, 61, 60), (32, 34, 81, 80), (60, 61, 63, 62), (62, 63, 1, 0), (14, 16, 72, 71), (50, 52, 90, 89), (6, 8, 68, 67), (24, 26, 77, 76), (42, 44, 86, 85), (60, 62, 95, 94), (16, 18, 73, 72), (34, 36, 82, 81), (52, 54, 91, 90), (8, 10, 69, 68), (26, 28, 78, 77), (44, 46, 87, 86), (0, 2, 65, 64), (62, 0, 64, 95), (18, 20, 74, 73), (36, 38, 83, 82), (54, 56, 92, 91), (10, 12, 70, 69), (28, 30, 79, 78), (46, 48, 88, 87), (2, 4, 66, 65), (20, 22, 75, 74), (38, 40, 84, 83), (56, 58, 93, 92), (12, 14, 71, 70), (30, 32, 80, 79), (48, 50, 89, 88), (4, 6, 67, 66), (22, 24, 76, 75), (40, 42, 85, 84), (58, 60, 94, 93), (84, 85, 117, 116), (71, 72, 104, 103), (85, 86, 118, 117), (72, 73, 105, 104), (86, 87, 119, 118), (73, 74, 106, 105), (87, 88, 120, 119), (74, 75, 107, 106), (88, 89, 121, 120), (75, 76, 108, 107), (89, 90, 122, 121), (76, 77, 109, 108), (90, 91, 123, 122), (77, 78, 110, 109), (64, 65, 97, 96), (91, 92, 124, 123), (78, 79, 111, 110), (65, 66, 98, 97), (92, 93, 125, 124), (79, 80, 112, 111), (66, 67, 99, 98), (93, 94, 126, 125), (80, 81, 113, 112), (67, 68, 100, 99), (94, 95, 127, 126), (81, 82, 114, 113), (68, 69, 101, 100), (95, 64, 96, 127), (82, 83, 115, 114), (69, 70, 102, 101), (83, 84, 116, 115), (70, 71, 103, 102), (119, 120, 152, 151), (106, 107, 139, 138), (120, 121, 153, 152), (107, 108, 140, 139), (121, 122, 154, 153), (108, 109, 141, 140), (122, 123, 155, 154), (109, 110, 142, 141), (96, 97, 129, 128), (123, 124, 156, 155), (110, 111, 143, 142), (97, 98, 130, 129), (124, 125, 157, 156), (111, 112, 144, 143), (98, 99, 131, 130), (125, 126, 158, 157), (112, 113, 145, 144), (99, 100, 132, 131), (126, 127, 159, 158), (113, 114, 146, 145), (100, 101, 133, 132), (127, 96, 128, 159), (114, 115, 147, 146), (101, 102, 134, 133), (115, 116, 148, 147), (102, 103, 135, 134), (116, 117, 149, 148), (103, 104, 136, 135), (117, 118, 150, 149), (104, 105, 137, 136), (118, 119, 151, 150), (105, 106, 138, 137), (154, 155, 187, 186), (141, 142, 174, 173), (128, 129, 161, 160), (155, 156, 188, 187), (142, 143, 175, 174), (129, 130, 162, 161), (156, 157, 189, 188), (143, 144, 176, 175), (130, 131, 163, 162), (157, 158, 190, 189), (144, 145, 177, 176), (131, 132, 164, 163), (158, 159, 191, 190), (145, 146, 178, 177), (132, 133, 165, 164), (159, 128, 160, 191), (146, 147, 179, 178), (133, 134, 166, 165), (147, 148, 180, 179), (134, 135, 167, 166), (148, 149, 181, 180), (135, 136, 168, 167), (149, 150, 182, 181), (136, 137, 169, 168), (150, 151, 183, 182), (137, 138, 170, 169), (151, 152, 184, 183), (138, 139, 171, 170), (152, 153, 185, 184), (139, 140, 172, 171), (153, 154, 186, 185), (140, 141, 173, 172), (162, 163, 195, 194), (189, 190, 222, 221), (176, 177, 209, 208), (163, 164, 196, 195), (190, 191, 223, 222), (177, 178, 210, 209), (164, 165, 197, 196), (191, 160, 192, 223), (178, 179, 211, 210), (165, 166, 198, 197), (179, 180, 212, 211), (166, 167, 199, 198), (180, 181, 213, 212), (167, 168, 200, 199), (181, 182, 214, 213), (168, 169, 201, 200), (182, 183, 215, 214), (169, 170, 202, 201), (183, 184, 216, 215), (170, 171, 203, 202), (184, 185, 217, 216), (171, 172, 204, 203), (185, 186, 218, 217), (172, 173, 205, 204), (186, 187, 219, 218), (173, 174, 206, 205), (160, 161, 193, 192), (187, 188, 220, 219), (174, 175, 207, 206), (161, 162, 194, 193), (188, 189, 221, 220), (175, 176, 208, 207), (197, 198, 230, 229), (211, 212, 244, 243), (198, 199, 231, 230), (212, 213, 245, 244), (199, 200, 232, 231), (213, 214, 246, 245), (200, 201, 233, 232), (214, 215, 247, 246), (201, 202, 234, 233), (215, 216, 248, 247), (202, 203, 235, 234), (216, 217, 249, 248), (203, 204, 236, 235), (217, 218, 250, 249), (204, 205, 237, 236), (218, 219, 251, 250), (205, 206, 238, 237), (192, 193, 225, 224), (219, 220, 252, 251), (206, 207, 239, 238), (193, 194, 226, 225), (220, 221, 253, 252), (207, 208, 240, 239), (194, 195, 227, 226), (221, 222, 254, 253), (208, 209, 241, 240), (195, 196, 228, 227), (222, 223, 255, 254), (209, 210, 242, 241), (196, 197, 229, 228), (223, 192, 224, 255), (210, 211, 243, 242), (232, 233, 265, 264), (246, 247, 279, 278), (233, 234, 266, 265), (247, 248, 280, 279), (234, 235, 267, 266), (248, 249, 281, 280), (235, 236, 268, 267), (249, 250, 282, 281), (236, 237, 269, 268), (250, 251, 283, 282), (237, 238, 270, 269), (224, 225, 257, 256), (251, 252, 284, 283), (238, 239, 271, 270), (225, 226, 258, 257), (252, 253, 285, 284), (239, 240, 272, 271), (226, 227, 259, 258), (253, 254, 286, 285), (240, 241, 273, 272), (227, 228, 260, 259), (254, 255, 287, 286), (241, 242, 274, 273), (228, 229, 261, 260), (255, 224, 256, 287), (242, 243, 275, 274), (229, 230, 262, 261), (243, 244, 276, 275), (230, 231, 263, 262), (244, 245, 277, 276), (231, 232, 264, 263), (245, 246, 278, 277), (267, 268, 300, 299), (281, 282, 314, 313), (268, 269, 301, 300), (282, 283, 315, 314), (269, 270, 302, 301), (256, 257, 289, 288), (283, 284, 316, 315), (270, 271, 303, 302), (257, 258, 290, 289), (284, 285, 317, 316), (271, 272, 304, 303), (258, 259, 291, 290), (285, 286, 318, 317), (272, 273, 305, 304), (259, 260, 292, 291), (286, 287, 319, 318), (273, 274, 306, 305), (260, 261, 293, 292), (287, 256, 288, 319), (274, 275, 307, 306), (261, 262, 294, 293), (275, 276, 308, 307), (262, 263, 295, 294), (276, 277, 309, 308), (263, 264, 296, 295), (277, 278, 310, 309), (264, 265, 297, 296), (278, 279, 311, 310), (265, 266, 298, 297), (279, 280, 312, 311), (266, 267, 299, 298), (280, 281, 313, 312), (302, 303, 335, 334), (289, 290, 322, 321), (316, 317, 349, 348), (303, 304, 336, 335), (290, 291, 323, 322), (317, 318, 350, 349), (304, 305, 337, 336), (291, 292, 324, 323), (318, 319, 351, 350), (305, 306, 338, 337), (292, 293, 325, 324), (319, 288, 320, 351), (306, 307, 339, 338), (293, 294, 326, 325), (307, 308, 340, 339), (294, 295, 327, 326), (308, 309, 341, 340), (295, 296, 328, 327), (309, 310, 342, 341), (296, 297, 329, 328), (310, 311, 343, 342), (297, 298, 330, 329), (311, 312, 344, 343), (298, 299, 331, 330), (312, 313, 345, 344), (299, 300, 332, 331), (313, 314, 346, 345), (300, 301, 333, 332), (314, 315, 347, 346), (301, 302, 334, 333), (288, 289, 321, 320), (315, 316, 348, 347), (337, 338, 370, 369), (324, 325, 357, 356), (351, 320, 352, 383), (338, 339, 371, 370), (325, 326, 358, 357), (339, 340, 372, 371), (326, 327, 359, 358), (340, 341, 373, 372), (327, 328, 360, 359), (341, 342, 374, 373), (328, 329, 361, 360), (342, 343, 375, 374), (329, 330, 362, 361), (343, 344, 376, 375), (330, 331, 363, 362), (344, 345, 377, 376), (331, 332, 364, 363), (345, 346, 378, 377), (332, 333, 365, 364), (346, 347, 379, 378), (333, 334, 366, 365), (320, 321, 353, 352), (347, 348, 380, 379), (334, 335, 367, 366), (321, 322, 354, 353), (348, 349, 381, 380), (335, 336, 368, 367), (322, 323, 355, 354), (349, 350, 382, 381), (336, 337, 369, 368), (323, 324, 356, 355), (350, 351, 383, 382), (372, 373, 405, 404), (359, 360, 392, 391), (373, 374, 406, 405), (360, 361, 393, 392), (374, 375, 407, 406), (361, 362, 394, 393), (375, 376, 408, 407), (362, 363, 395, 394), (376, 377, 409, 408), (363, 364, 396, 395), (377, 378, 410, 409), (364, 365, 397, 396), (378, 379, 411, 410), (365, 366, 398, 397), (352, 353, 385, 384), (379, 380, 412, 411), (366, 367, 399, 398), (353, 354, 386, 385), (380, 381, 413, 412), (367, 368, 400, 399), (354, 355, 387, 386), (381, 382, 414, 413), (368, 369, 401, 400), (355, 356, 388, 387), (382, 383, 415, 414), (369, 370, 402, 401), (356, 357, 389, 388), (383, 352, 384, 415), (370, 371, 403, 402), (357, 358, 390, 389), (371, 372, 404, 403), (358, 359, 391, 390), (407, 408, 440, 439), (394, 395, 427, 426), (408, 409, 441, 440), (395, 396, 428, 427), (409, 410, 442, 441), (396, 397, 429, 428), (410, 411, 443, 442), (397, 398, 430, 429), (384, 385, 417, 416), (411, 412, 444, 443), (398, 399, 431, 430), (385, 386, 418, 417), (412, 413, 445, 444), (399, 400, 432, 431), (386, 387, 419, 418), (413, 414, 446, 445), (400, 401, 433, 432), (387, 388, 420, 419), (414, 415, 447, 446), (401, 402, 434, 433), (388, 389, 421, 420), (415, 384, 416, 447), (402, 403, 435, 434), (389, 390, 422, 421), (403, 404, 436, 435), (390, 391, 423, 422), (404, 405, 437, 436), (391, 392, 424, 423), (405, 406, 438, 437), (392, 393, 425, 424), (406, 407, 439, 438), (393, 394, 426, 425), (440, 441, 819, 818), (425, 426, 804, 803), (441, 442, 820, 819), (426, 427, 805, 804), (438, 439, 817, 816), (424, 425, 803, 802), (437, 438, 816, 815), (423, 424, 802, 801), (436, 437, 815, 814), (422, 423, 801, 800), (435, 436, 814, 813), (421, 422, 800, 799), (434, 435, 813, 812), (447, 416, 448, 825), (420, 421, 799, 798), (428, 429, 807, 806), (433, 434, 812, 811), (446, 447, 825, 824), (419, 420, 798, 797), (432, 433, 811, 810), (445, 446, 824, 823), (418, 419, 797, 796), (431, 432, 810, 809), (444, 445, 823, 822), (417, 418, 796, 795), (430, 431, 809, 808), (443, 444, 822, 821), (416, 417, 795, 448), (429, 430, 808, 807), (442, 443, 821, 820), (427, 428, 806, 805), (439, 440, 818, 817), (43, 41, 459, 458), (61, 59, 450, 449), (17, 15, 472, 471), (35, 33, 463, 462), (53, 51, 454, 453), (9, 7, 476, 475), (27, 25, 467, 466), (45, 43, 458, 457), (63, 61, 449, 480), (19, 17, 471, 470), (37, 35, 462, 461), (55, 53, 453, 452), (11, 9, 475, 474), (29, 27, 466, 465), (47, 45, 457, 456), (3, 1, 479, 478), (1, 63, 480, 479), (21, 19, 470, 469), (39, 37, 461, 460), (57, 55, 452, 451), (13, 11, 474, 473), (31, 29, 465, 464), (49, 47, 456, 455), (5, 3, 478, 477), (23, 21, 469, 468), (41, 39, 460, 459), (59, 57, 451, 450), (15, 13, 473, 472), (33, 31, 464, 463), (51, 49, 455, 454), (7, 5, 477, 476), (25, 23, 468, 467), (471, 472, 504, 503), (458, 459, 491, 490), (472, 473, 505, 504), (459, 460, 492, 491), (479, 480, 512, 511), (473, 474, 506, 505), (460, 461, 493, 492), (480, 449, 481, 512), (474, 475, 507, 506), (461, 462, 494, 493), (449, 450, 482, 481), (475, 476, 508, 507), (462, 463, 495, 494), (450, 451, 483, 482), (476, 477, 509, 508), (463, 464, 496, 495), (451, 452, 484, 483), (477, 478, 510, 509), (464, 465, 497, 496), (478, 479, 511, 510), (465, 466, 498, 497), (452, 453, 485, 484), (466, 467, 499, 498), (453, 454, 486, 485), (467, 468, 500, 499), (454, 455, 487, 486), (468, 469, 501, 500), (455, 456, 488, 487), (469, 470, 502, 501), (456, 457, 489, 488), (470, 471, 503, 502), (457, 458, 490, 489), (511, 512, 544, 543), (506, 507, 539, 538), (493, 494, 526, 525), (512, 481, 513, 544), (507, 508, 540, 539), (494, 495, 527, 526), (481, 482, 514, 513), (508, 509, 541, 540), (495, 496, 528, 527), (482, 483, 515, 514), (509, 510, 542, 541), (496, 497, 529, 528), (483, 484, 516, 515), (510, 511, 543, 542), (497, 498, 530, 529), (484, 485, 517, 516), (498, 499, 531, 530), (485, 486, 518, 517), (499, 500, 532, 531), (486, 487, 519, 518), (500, 501, 533, 532), (487, 488, 520, 519), (501, 502, 534, 533), (488, 489, 521, 520), (502, 503, 535, 534), (489, 490, 522, 521), (503, 504, 536, 535), (490, 491, 523, 522), (504, 505, 537, 536), (491, 492, 524, 523), (505, 506, 538, 537), (492, 493, 525, 524), (604, 605, 548, 549), (619, 618, 599, 598), (616, 615, 602, 601), (592, 593, 560, 561), (618, 617, 600, 599), (615, 614, 603, 602), (603, 604, 549, 550), (609, 640, 577, 608), (608, 577, 576, 545), (627, 626, 591, 590), (599, 600, 553, 554), (613, 612, 605, 604), (602, 603, 550, 551), (639, 638, 579, 578), (595, 596, 557, 558), (625, 624, 593, 592), (593, 594, 559, 560), (611, 610, 607, 606), (591, 592, 561, 562), (637, 636, 581, 580), (589, 590, 563, 564), (623, 622, 595, 594), (580, 581, 572, 573), (617, 616, 601, 600), (622, 621, 596, 595), (585, 586, 567, 568), (607, 608, 545, 546), (621, 620, 597, 596), (590, 591, 562, 563), (594, 595, 558, 559), (620, 619, 598, 597), (581, 582, 571, 572), (586, 587, 566, 567), (614, 613, 604, 603), (601, 602, 551, 552), (640, 639, 578, 577), (584, 585, 568, 569), (626, 625, 592, 591), (597, 598, 555, 556), (612, 611, 606, 605), (600, 601, 552, 553), (638, 637, 580, 579), (582, 583, 570, 571), (624, 623, 594, 593), (598, 599, 554, 555), (610, 609, 608, 607), (587, 588, 565, 566), (631, 630, 587, 586), (636, 635, 582, 581), (596, 597, 556, 557), (578, 579, 574, 575), (635, 634, 583, 582), (606, 607, 546, 547), (588, 589, 564, 565), (634, 633, 584, 583), (583, 584, 569, 570), (579, 580, 573, 574), (633, 632, 585, 584), (630, 629, 588, 587), (605, 606, 547, 548), (632, 631, 586, 585), (629, 628, 589, 588), (577, 578, 575, 576), (628, 627, 590, 589), (518, 519, 634, 635), (526, 527, 626, 627), (531, 532, 621, 622), (539, 540, 613, 614), (517, 518, 635, 636), (544, 513, 640, 609), (530, 531, 622, 623), (525, 526, 627, 628), (516, 517, 636, 637), (536, 537, 616, 617), (538, 539, 614, 615), (529, 530, 623, 624), (522, 523, 630, 631), (543, 544, 609, 610), (542, 543, 610, 611), (535, 536, 617, 618), (524, 525, 628, 629), (515, 516, 637, 638), (521, 522, 631, 632), (537, 538, 615, 616), (528, 529, 624, 625), (534, 535, 618, 619), (523, 524, 629, 630), (541, 542, 611, 612), (520, 521, 632, 633), (514, 515, 638, 639), (533, 534, 619, 620), (527, 528, 625, 626), (519, 520, 633, 634), (540, 541, 612, 613), (532, 533, 620, 621), (513, 514, 639, 640), (642, 831, 832, 643), (913, 920, 1041, 1040), (828, 835, 834, 827), (947, 940, 892, 885), (643, 832, 833, 644), (830, 837, 838, 831), (652, 653, 1026, 651), (649, 827, 641, 648), (871, 878, 1035, 1034), (843, 850, 1031, 1030), (832, 839, 840, 833), (646, 643, 644, 645), (827, 834, 830, 641), (1011, 652, 651, 1054), (829, 836, 1029, 1028), (989, 982, 850, 843), (641, 830, 831, 642), (835, 842, 841, 834), (831, 838, 839, 832), (647, 642, 643, 646), (648, 641, 642, 647), (665, 1024, 652, 1011), (650, 828, 827, 649), (834, 841, 837, 830), (657, 647, 646, 658), (663, 656, 657, 662), (656, 648, 647, 657), (658, 646, 645, 659), (664, 655, 656, 663), (665, 654, 655, 664), (975, 968, 864, 857), (1023, 664, 663, 1019), (954, 947, 885, 878), (662, 657, 658, 661), (1004, 1025, 1056, 1053), (1024, 665, 664, 1023), (654, 650, 649, 655), (661, 658, 659, 660), (655, 649, 648, 656), (711, 712, 685, 686), (702, 703, 694, 695), (714, 715, 682, 683), (727, 728, 669, 670), (708, 709, 688, 689), (706, 707, 690, 691), (728, 729, 668, 669), (720, 721, 676, 677), (726, 727, 670, 671), (703, 704, 693, 694), (704, 705, 692, 693), (730, 699, 698, 667), (725, 726, 671, 672), (715, 716, 681, 682), (710, 711, 686, 687), (941, 948, 1045, 1044), (700, 701, 696, 697), (719, 720, 677, 678), (1021, 661, 660, 1022), (724, 725, 672, 673), (722, 723, 674, 675), (707, 708, 689, 690), (716, 717, 680, 681), (1020, 662, 661, 1021), (699, 700, 697, 698), (721, 722, 675, 676), (705, 706, 691, 692), (1019, 663, 662, 1020), (723, 724, 673, 674), (717, 718, 679, 680), (758, 757, 704, 703), (781, 782, 743, 744), (741, 740, 721, 720), (778, 779, 746, 747), (569, 568, 771, 770), (744, 743, 718, 717), (766, 767, 758, 759), (729, 730, 667, 668), (556, 555, 784, 783), (745, 744, 717, 716), (572, 571, 768, 767), (754, 753, 708, 707), (733, 732, 729, 728), (746, 745, 716, 715), (738, 737, 724, 723), (772, 773, 752, 753), (735, 734, 727, 726), (736, 735, 726, 725), (731, 762, 699, 730), (742, 741, 720, 719), (760, 759, 702, 701), (755, 754, 707, 706), (739, 738, 723, 722), (762, 761, 700, 699), (767, 768, 757, 758), (764, 765, 760, 761), (776, 777, 748, 749), (769, 770, 755, 756), (788, 789, 736, 737), (780, 781, 744, 745), (777, 778, 747, 748), (785, 786, 739, 740), (545, 576, 763, 794), (549, 548, 791, 790), (575, 574, 765, 764), (775, 776, 749, 750), (786, 787, 738, 739), (747, 746, 715, 714), (765, 766, 759, 760), (768, 769, 756, 757), (789, 790, 735, 736), (794, 763, 762, 731), (770, 771, 754, 755), (763, 764, 761, 762), (771, 772, 753, 754), (787, 788, 737, 738), (791, 792, 733, 734), (793, 794, 731, 732), (759, 758, 703, 702), (561, 560, 779, 778), (574, 573, 766, 765), (559, 558, 781, 780), (790, 791, 734, 735), (782, 783, 742, 743), (740, 739, 722, 721), (784, 785, 740, 741), (573, 572, 767, 766), (565, 564, 775, 774), (558, 557, 782, 781), (567, 566, 773, 772), (563, 562, 777, 776), (774, 775, 750, 751), (553, 552, 787, 786), (551, 550, 789, 788), (560, 559, 780, 779), (576, 575, 764, 763), (752, 751, 710, 709), (552, 551, 788, 787), (557, 556, 783, 782), (548, 547, 792, 791), (546, 545, 794, 793), (562, 561, 778, 777), (749, 748, 713, 712), (773, 774, 751, 752), (783, 784, 741, 742), (792, 793, 732, 733), (550, 549, 790, 789), (734, 733, 728, 727), (554, 553, 786, 785), (568, 567, 772, 771), (566, 565, 774, 773), (547, 546, 793, 792), (570, 569, 770, 769), (571, 570, 769, 768), (779, 780, 745, 746), (555, 554, 785, 784), (737, 736, 725, 724), (564, 563, 776, 775), (748, 747, 714, 713), (701, 702, 695, 696), (713, 714, 683, 684), (756, 755, 706, 705), (732, 731, 730, 729), (712, 713, 684, 685), (718, 719, 678, 679), (709, 710, 687, 688), (761, 760, 701, 700), (743, 742, 719, 718), (751, 750, 711, 710), (757, 756, 705, 704), (750, 749, 712, 711), (753, 752, 709, 708), (819, 820, 826), (805, 806, 826), (818, 819, 826), (804, 805, 826), (817, 818, 826), (803, 804, 826), (816, 817, 826), (802, 803, 826), (815, 816, 826), (801, 802, 826), (814, 815, 826), (800, 801, 826), (813, 814, 826), (799, 800, 826), (812, 813, 826), (825, 448, 826), (798, 799, 826), (811, 812, 826), (824, 825, 826), (797, 798, 826), (810, 811, 826), (823, 824, 826), (796, 797, 826), (809, 810, 826), (822, 823, 826), (795, 796, 826), (808, 809, 826), (821, 822, 826), (448, 795, 826), (807, 808, 826), (820, 821, 826), (806, 807, 826), (836, 843, 1030, 1029), (841, 848, 844, 837), (842, 849, 848, 841), (838, 845, 846, 839), (839, 846, 847, 840), (837, 844, 845, 838), (848, 855, 851, 844), (849, 856, 855, 848), (845, 852, 853, 846), (846, 853, 854, 847), (844, 851, 852, 845), (968, 961, 871, 864), (969, 976, 1049, 1048), (851, 858, 859, 852), (828, 650, 1025, 1004), (850, 857, 1032, 1031), (855, 862, 858, 851), (856, 863, 862, 855), (852, 859, 860, 853), (853, 860, 861, 854), (862, 869, 865, 858), (863, 870, 869, 862), (859, 866, 867, 860), (860, 867, 868, 861), (858, 865, 866, 859), (982, 975, 857, 850), (864, 871, 1034, 1033), (1003, 996, 836, 829), (899, 906, 1039, 1038), (869, 876, 872, 865), (870, 877, 876, 869), (866, 873, 874, 867), (867, 874, 875, 868), (865, 872, 873, 866), (873, 880, 881, 874), (874, 881, 882, 875), (872, 879, 880, 873), (996, 989, 843, 836), (878, 885, 1036, 1035), (876, 883, 879, 872), (877, 884, 883, 876), (892, 899, 1038, 1037), (883, 890, 886, 879), (884, 891, 890, 883), (880, 887, 888, 881), (881, 888, 889, 882), (879, 886, 887, 880), (1010, 1003, 829, 666), (888, 895, 896, 889), (886, 893, 894, 887), (961, 954, 878, 871), (927, 934, 1043, 1042), (890, 897, 893, 886), (891, 898, 897, 890), (887, 894, 895, 888), (1025, 1018, 1055, 1056), (897, 904, 900, 893), (898, 905, 904, 897), (894, 901, 902, 895), (895, 902, 903, 896), (893, 900, 901, 894), (650, 654, 1018, 1025), (900, 907, 908, 901), (1017, 1010, 666, 653), (906, 913, 1040, 1039), (904, 911, 907, 900), (905, 912, 911, 904), (901, 908, 909, 902), (902, 909, 910, 903), (920, 927, 1042, 1041), (911, 918, 914, 907), (912, 919, 918, 911), (908, 915, 916, 909), (909, 916, 917, 910), (907, 914, 915, 908), (842, 835, 997, 990), (914, 921, 922, 915), (1024, 1017, 653, 652), (955, 962, 1047, 1046), (918, 925, 921, 914), (919, 926, 925, 918), (915, 922, 923, 916), (916, 923, 924, 917), (934, 941, 1044, 1043), (925, 932, 928, 921), (926, 933, 932, 925), (922, 929, 930, 923), (923, 930, 931, 924), (921, 928, 929, 922), (835, 828, 1004, 997), (928, 935, 936, 929), (654, 665, 1011, 1018), (948, 955, 1046, 1045), (932, 939, 935, 928), (933, 940, 939, 932), (929, 936, 937, 930), (930, 937, 938, 931), (939, 946, 942, 935), (940, 947, 946, 939), (936, 943, 944, 937), (937, 944, 945, 938), (935, 942, 943, 936), (884, 877, 955, 948), (983, 990, 1051, 1050), (942, 949, 950, 943), (863, 856, 976, 969), (962, 969, 1048, 1047), (946, 953, 949, 942), (947, 954, 953, 946), (943, 950, 951, 944), (944, 951, 952, 945), (954, 961, 960, 953), (950, 957, 958, 951), (951, 958, 959, 952), (949, 956, 957, 950), (898, 891, 941, 934), (976, 983, 1050, 1049), (953, 960, 956, 949), (990, 997, 1052, 1051), (960, 967, 963, 956), (961, 968, 967, 960), (957, 964, 965, 958), (958, 965, 966, 959), (956, 963, 964, 957), (856, 849, 983, 976), (964, 971, 972, 965), (965, 972, 973, 966), (963, 970, 971, 964), (849, 842, 990, 983), (1018, 1011, 1054, 1055), (967, 974, 970, 963), (968, 975, 974, 967), (997, 1004, 1053, 1052), (974, 981, 977, 970), (975, 982, 981, 974), (971, 978, 979, 972), (972, 979, 980, 973), (970, 977, 978, 971), (870, 863, 969, 962), (979, 986, 987, 980), (977, 984, 985, 978), (891, 884, 948, 941), (857, 864, 1033, 1032), (981, 988, 984, 977), (982, 989, 988, 981), (978, 985, 986, 979), (885, 892, 1037, 1036), (988, 995, 991, 984), (989, 996, 995, 988), (985, 992, 993, 986), (986, 993, 994, 987), (984, 991, 992, 985), (912, 905, 927, 920), (991, 998, 999, 992), (905, 898, 934, 927), (653, 666, 1027, 1026), (995, 1002, 998, 991), (996, 1003, 1002, 995), (992, 999, 1000, 993), (993, 1000, 1001, 994), (933, 926, 906, 899), (1002, 1009, 1005, 998), (1003, 1010, 1009, 1002), (999, 1006, 1007, 1000), (1000, 1007, 1008, 1001), (998, 1005, 1006, 999), (926, 919, 913, 906), (1005, 1012, 1013, 1006), (877, 870, 962, 955), (940, 933, 899, 892), (1009, 1016, 1012, 1005), (1010, 1017, 1016, 1009), (1006, 1013, 1014, 1007), (1007, 1014, 1015, 1008), (1016, 1023, 1019, 1012), (1017, 1024, 1023, 1016), (1013, 1020, 1021, 1014), (1014, 1021, 1022, 1015), (1012, 1019, 1020, 1013), (919, 912, 920, 913), (666, 829, 1028, 1027), (674, 673, 945, 952), (671, 670, 924, 931), (672, 671, 931, 938), (673, 672, 938, 945), (669, 917, 924, 670), (669, 668, 910, 917), (667, 903, 910, 668), (667, 698, 896, 903), (698, 697, 889, 896), (697, 696, 882, 889), (696, 695, 875, 882), (695, 694, 868, 875), (694, 693, 861, 868), (693, 692, 854, 861), (692, 691, 847, 854), (691, 690, 840, 847), (690, 689, 833, 840), (644, 833, 689, 688), (645, 644, 688, 687), (659, 645, 687, 686), (660, 659, 686, 685), (684, 1022, 660, 685), (684, 683, 1015, 1022), (683, 682, 1008, 1015), (682, 681, 1001, 1008), (680, 994, 1001, 681), (680, 679, 987, 994), (679, 678, 980, 987), (678, 677, 973, 980), (677, 676, 966, 973), (676, 675, 959, 966), (675, 674, 952, 959), (1042, 1043, 1075, 1074), (1028, 1029, 1061, 1060), (1043, 1044, 1076, 1075), (1029, 1030, 1062, 1061), (1040, 1041, 1073, 1072), (1050, 1051, 1083, 1082), (1026, 1027, 1059, 1058), (1052, 1053, 1085, 1084), (1041, 1042, 1074, 1073), (1053, 1056, 1088, 1085), (1051, 1052, 1084, 1083), (1027, 1028, 1060, 1059), (1038, 1039, 1071, 1070), (1048, 1049, 1081, 1080), (1054, 651, 1057, 1086), (1039, 1040, 1072, 1071), (1049, 1050, 1082, 1081), (651, 1026, 1058, 1057), (1036, 1037, 1069, 1068), (1037, 1038, 1070, 1069), (1056, 1055, 1087, 1088), (1034, 1035, 1067, 1066), (1035, 1036, 1068, 1067), (1046, 1047, 1079, 1078), (1032, 1033, 1065, 1064), (1055, 1054, 1086, 1087), (1047, 1048, 1080, 1079), (1033, 1034, 1066, 1065), (1044, 1045, 1077, 1076), (1030, 1031, 1063, 1062), (1045, 1046, 1078, 1077), (1031, 1032, 1064, 1063), (1081, 1082, 1089), (1067, 1068, 1089), (1078, 1079, 1089), (1064, 1065, 1089), (1079, 1080, 1089), (1065, 1066, 1089), (1076, 1077, 1089), (1062, 1063, 1089), (1077, 1078, 1089), (1063, 1064, 1089), (1074, 1075, 1089), (1060, 1061, 1089), (1075, 1076, 1089), (1085, 1088, 1089), (1061, 1062, 1089), (1072, 1073, 1089), (1084, 1085, 1089), (1058, 1059, 1089), (1073, 1074, 1089), (1088, 1087, 1089), (1059, 1060, 1089), (1070, 1071, 1089), (1087, 1086, 1089), (1086, 1057, 1089), (1071, 1072, 1089), (1082, 1083, 1089), (1057, 1058, 1089), (1068, 1069, 1089), (1083, 1084, 1089), (1069, 1070, 1089), (1080, 1081, 1089), (1066, 1067, 1089)])
me_cylinder_003.polygons.foreach_set('use_smooth', [True] * 1120)
me_cylinder_003.use_remesh_preserve_volume = False
me_cylinder_003.use_remesh_preserve_attributes = False
me_cylinder_003.use_mirror_vertex_groups = False
me_cylinder_003.update()

# ---- objects
ob_cylinder = bpy.data.objects.new('Cylinder', me_cylinder_003)

# ---- transforms, parenting, visibility, modifiers, constraints
ob_cylinder.location = (0.0, 0.0, 1.208)
ob_cylinder.scale = (0.4758, 0.4758, 0.05071)
ob_cylinder.lineart.crease_threshold = 0.0

# ---- collection membership
col_collection_1.objects.link(ob_cylinder)

# ---- scene / render settings (as saved in the file)
scene.frame_start = 1; scene.frame_end = 250; scene.frame_set(1)
scene.render.engine = 'BLENDER_EEVEE_NEXT'
scene.render.resolution_percentage = 50
scene.render.dither_intensity = 0.0
scene.cycles.use_denoising = False
scene.cycles.samples = 128
scene.cycles.sampling_pattern = 'TABULATED_SOBOL'
scene.cycles.use_adaptive_sampling = False
scene.cycles.use_light_tree = False
scene.cycles.blur_glossy = 0.0
scene.cycles.sample_clamp_indirect = 0.0
scene.view_settings.view_transform = 'Standard'
bpy.context.view_layer.update()

# ---- added for rendering (the .blend has no active camera and no usable light): camera, sun
cam_auto = bpy.data.cameras.new('AutoCamera')
cam_auto.lens = 50.0
cam_auto.sensor_width = 36.0
cam_auto.clip_end = 1000.0
ob_auto_camera = bpy.data.objects.new('AutoCamera', cam_auto)
scene.collection.objects.link(ob_auto_camera)
ob_auto_camera.location = (3.28482, -3.94482, 3.51246)
ob_auto_camera.rotation_euler = (1.09748, -7.21219e-08, 0.694738)
scene.camera = ob_auto_camera
light_auto_sun = bpy.data.lights.new('AutoSun', 'SUN')
light_auto_sun.energy = 3.0
light_auto_sun.angle = 0.0523599
ob_auto_sun = bpy.data.objects.new('AutoSun', light_auto_sun)
scene.collection.objects.link(ob_auto_sun)
ob_auto_sun.rotation_euler = (0.872665, 0.174533, 0.523599)
bpy.context.view_layer.update()
